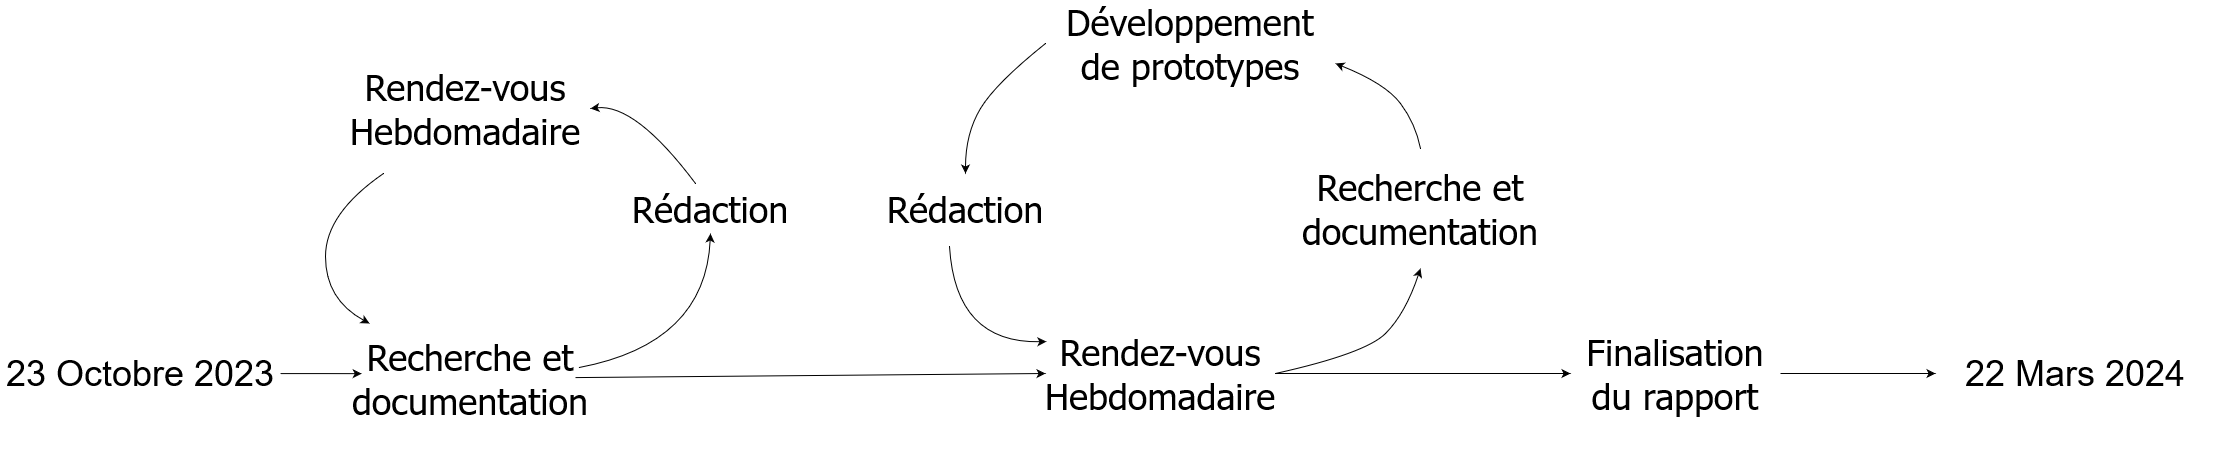

The diagram above was exported from draw.io. Its source (the exported page's mxGraphModel, read from the mxfile embedded in the PNG):
<mxGraphModel dx="2607" dy="1389" grid="1" gridSize="10" guides="1" tooltips="1" connect="1" arrows="1" fold="1" page="1" pageScale="1" pageWidth="850" pageHeight="1100" math="0" shadow="0">
  <root>
    <mxCell id="0" />
    <mxCell id="1" parent="0" />
    <mxCell id="2" value="&lt;div style=&quot;font-size: 36px;&quot;&gt;Recherche et documentation&lt;br style=&quot;font-size: 36px;&quot;&gt;&lt;/div&gt;" style="text;html=1;align=center;verticalAlign=middle;whiteSpace=wrap;rounded=0;fontFamily=Tahoma;fontSize=36;" vertex="1" parent="1">
      <mxGeometry x="1120" y="1738" width="210" height="110" as="geometry" />
    </mxCell>
    <mxCell id="3" value="Rédaction" style="text;html=1;align=center;verticalAlign=middle;whiteSpace=wrap;rounded=0;fontFamily=Tahoma;fontSize=36;" vertex="1" parent="1">
      <mxGeometry x="1430" y="1598" width="70" height="50" as="geometry" />
    </mxCell>
    <mxCell id="4" value="&lt;div style=&quot;font-size: 36px;&quot;&gt;Rendez-vous Hebdomadaire&lt;/div&gt;" style="text;html=1;align=center;verticalAlign=middle;whiteSpace=wrap;rounded=0;fontFamily=Tahoma;fontSize=36;" vertex="1" parent="1">
      <mxGeometry x="1095" y="1458" width="250" height="130" as="geometry" />
    </mxCell>
    <mxCell id="5" value="&lt;div style=&quot;font-size: 36px;&quot;&gt;Rendez-vous Hebdomadaire&lt;/div&gt;" style="text;html=1;align=center;verticalAlign=middle;whiteSpace=wrap;rounded=0;fontFamily=Tahoma;fontSize=36;" vertex="1" parent="1">
      <mxGeometry x="1800" y="1693" width="230" height="190" as="geometry" />
    </mxCell>
    <mxCell id="6" value="Recherche et documentation" style="text;html=1;align=center;verticalAlign=middle;whiteSpace=wrap;rounded=0;fontFamily=Tahoma;fontSize=36;" vertex="1" parent="1">
      <mxGeometry x="2050" y="1563" width="250" height="120" as="geometry" />
    </mxCell>
    <mxCell id="7" value="Développement de prototypes" style="text;html=1;align=center;verticalAlign=middle;whiteSpace=wrap;rounded=0;fontFamily=Tahoma;fontSize=36;" vertex="1" parent="1">
      <mxGeometry x="1800" y="1418" width="290" height="80" as="geometry" />
    </mxCell>
    <mxCell id="8" value="Rédaction" style="text;html=1;align=center;verticalAlign=middle;whiteSpace=wrap;rounded=0;fontFamily=Tahoma;fontSize=36;" vertex="1" parent="1">
      <mxGeometry x="1640" y="1588" width="160" height="70" as="geometry" />
    </mxCell>
    <mxCell id="9" style="edgeStyle=orthogonalEdgeStyle;rounded=0;orthogonalLoop=1;jettySize=auto;html=1;entryX=0;entryY=0.5;entryDx=0;entryDy=0;" edge="1" source="10" target="22" parent="1">
      <mxGeometry relative="1" as="geometry">
        <mxPoint x="2670" y="1788" as="targetPoint" />
      </mxGeometry>
    </mxCell>
    <mxCell id="10" value="Finalisation du rapport" style="text;html=1;align=center;verticalAlign=middle;whiteSpace=wrap;rounded=0;fontFamily=Tahoma;fontSize=36;" vertex="1" parent="1">
      <mxGeometry x="2325" y="1738" width="210" height="100" as="geometry" />
    </mxCell>
    <mxCell id="11" value="" style="curved=1;endArrow=classic;html=1;rounded=0;entryX=0.5;entryY=1;entryDx=0;entryDy=0;exitX=1.018;exitY=0.4;exitDx=0;exitDy=0;exitPerimeter=0;" edge="1" source="2" target="3" parent="1">
      <mxGeometry width="50" height="50" relative="1" as="geometry">
        <mxPoint x="1340" y="1788" as="sourcePoint" />
        <mxPoint x="1600" y="1658" as="targetPoint" />
        <Array as="points">
          <mxPoint x="1460" y="1758" />
        </Array>
      </mxGeometry>
    </mxCell>
    <mxCell id="12" value="" style="curved=1;endArrow=classic;html=1;rounded=0;entryX=1;entryY=0.5;entryDx=0;entryDy=0;exitX=0.286;exitY=0;exitDx=0;exitDy=0;exitPerimeter=0;" edge="1" source="3" target="4" parent="1">
      <mxGeometry width="50" height="50" relative="1" as="geometry">
        <mxPoint x="1350" y="1678" as="sourcePoint" />
        <mxPoint x="1400" y="1628" as="targetPoint" />
        <Array as="points">
          <mxPoint x="1390" y="1518" />
        </Array>
      </mxGeometry>
    </mxCell>
    <mxCell id="13" value="" style="curved=1;endArrow=classic;html=1;rounded=0;exitX=0.172;exitY=1;exitDx=0;exitDy=0;exitPerimeter=0;" edge="1" source="4" target="2" parent="1">
      <mxGeometry width="50" height="50" relative="1" as="geometry">
        <mxPoint x="1100" y="1668" as="sourcePoint" />
        <mxPoint x="1150" y="1618" as="targetPoint" />
        <Array as="points">
          <mxPoint x="1080" y="1628" />
          <mxPoint x="1080" y="1714" />
        </Array>
      </mxGeometry>
    </mxCell>
    <mxCell id="14" value="" style="endArrow=classic;html=1;rounded=0;entryX=0;entryY=0.5;entryDx=0;entryDy=0;" edge="1" source="2" target="5" parent="1">
      <mxGeometry width="50" height="50" relative="1" as="geometry">
        <mxPoint x="1350" y="1678" as="sourcePoint" />
        <mxPoint x="1400" y="1628" as="targetPoint" />
      </mxGeometry>
    </mxCell>
    <mxCell id="15" value="" style="curved=1;endArrow=classic;html=1;rounded=0;entryX=0.5;entryY=1;entryDx=0;entryDy=0;exitX=1;exitY=0.5;exitDx=0;exitDy=0;" edge="1" source="5" target="6" parent="1">
      <mxGeometry width="50" height="50" relative="1" as="geometry">
        <mxPoint x="1890" y="1678" as="sourcePoint" />
        <mxPoint x="1940" y="1628" as="targetPoint" />
        <Array as="points">
          <mxPoint x="2120" y="1768" />
          <mxPoint x="2160" y="1728" />
        </Array>
      </mxGeometry>
    </mxCell>
    <mxCell id="16" value="" style="curved=1;endArrow=classic;html=1;rounded=0;entryX=1;entryY=0.75;entryDx=0;entryDy=0;exitX=0.5;exitY=0;exitDx=0;exitDy=0;" edge="1" source="6" target="7" parent="1">
      <mxGeometry width="50" height="50" relative="1" as="geometry">
        <mxPoint x="1890" y="1678" as="sourcePoint" />
        <mxPoint x="1940" y="1628" as="targetPoint" />
        <Array as="points">
          <mxPoint x="2170" y="1538" />
          <mxPoint x="2140" y="1498" />
        </Array>
      </mxGeometry>
    </mxCell>
    <mxCell id="17" value="" style="curved=1;endArrow=classic;html=1;rounded=0;entryX=0.5;entryY=0;entryDx=0;entryDy=0;exitX=0;exitY=0.5;exitDx=0;exitDy=0;" edge="1" source="7" target="8" parent="1">
      <mxGeometry width="50" height="50" relative="1" as="geometry">
        <mxPoint x="1890" y="1678" as="sourcePoint" />
        <mxPoint x="1940" y="1628" as="targetPoint" />
        <Array as="points">
          <mxPoint x="1750" y="1498" />
          <mxPoint x="1720" y="1548" />
        </Array>
      </mxGeometry>
    </mxCell>
    <mxCell id="18" value="" style="curved=1;endArrow=classic;html=1;rounded=0;exitX=0.4;exitY=1.043;exitDx=0;exitDy=0;entryX=0.004;entryY=0.332;entryDx=0;entryDy=0;entryPerimeter=0;exitPerimeter=0;" edge="1" source="8" target="5" parent="1">
      <mxGeometry width="50" height="50" relative="1" as="geometry">
        <mxPoint x="1890" y="1678" as="sourcePoint" />
        <mxPoint x="1940" y="1628" as="targetPoint" />
        <Array as="points">
          <mxPoint x="1710" y="1758" />
        </Array>
      </mxGeometry>
    </mxCell>
    <mxCell id="19" value="" style="endArrow=classic;html=1;rounded=0;entryX=0;entryY=0.5;entryDx=0;entryDy=0;exitX=1;exitY=0.5;exitDx=0;exitDy=0;" edge="1" source="5" target="10" parent="1">
      <mxGeometry width="50" height="50" relative="1" as="geometry">
        <mxPoint x="1890" y="1678" as="sourcePoint" />
        <mxPoint x="1940" y="1628" as="targetPoint" />
      </mxGeometry>
    </mxCell>
    <mxCell id="20" style="edgeStyle=orthogonalEdgeStyle;rounded=0;orthogonalLoop=1;jettySize=auto;html=1;entryX=-0.018;entryY=0.456;entryDx=0;entryDy=0;entryPerimeter=0;" edge="1" source="21" target="2" parent="1">
      <mxGeometry relative="1" as="geometry">
        <mxPoint x="1100" y="1788" as="targetPoint" />
      </mxGeometry>
    </mxCell>
    <mxCell id="21" value="23 Octobre 2023" style="text;html=1;align=center;verticalAlign=middle;whiteSpace=wrap;rounded=0;fontSize=36;" vertex="1" parent="1">
      <mxGeometry x="755" y="1738" width="280" height="100" as="geometry" />
    </mxCell>
    <mxCell id="22" value="22 Mars 2024" style="text;html=1;align=center;verticalAlign=middle;whiteSpace=wrap;rounded=0;fontSize=36;" vertex="1" parent="1">
      <mxGeometry x="2690" y="1738" width="280" height="100" as="geometry" />
    </mxCell>
  </root>
</mxGraphModel>